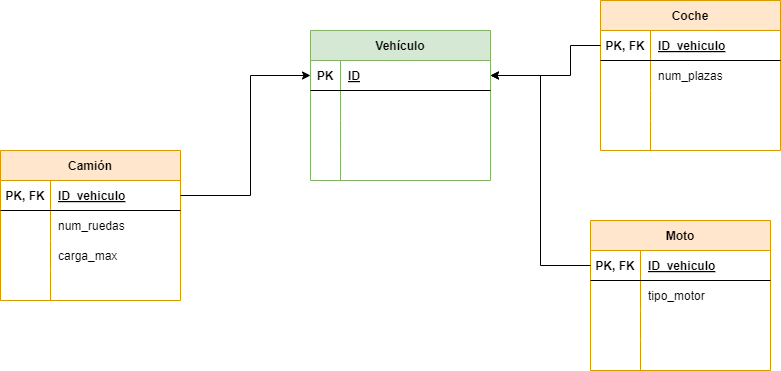

The diagram above was exported from draw.io. Its source (the exported page's mxGraphModel, read from the mxfile embedded in the PNG):
<mxGraphModel dx="1130" dy="710" grid="1" gridSize="10" guides="1" tooltips="1" connect="1" arrows="1" fold="1" page="1" pageScale="1" pageWidth="827" pageHeight="1169" math="0" shadow="0">
  <root>
    <mxCell id="0" />
    <mxCell id="1" parent="0" />
    <mxCell id="2" value="Vehículo" style="shape=table;startSize=30;container=1;collapsible=1;childLayout=tableLayout;fixedRows=1;rowLines=0;fontStyle=1;align=center;resizeLast=1;fillColor=#d5e8d4;strokeColor=#82b366;" vertex="1" parent="1">
      <mxGeometry x="320" y="30" width="180" height="150" as="geometry" />
    </mxCell>
    <mxCell id="3" value="" style="shape=tableRow;horizontal=0;startSize=0;swimlaneHead=0;swimlaneBody=0;fillColor=none;collapsible=0;dropTarget=0;points=[[0,0.5],[1,0.5]];portConstraint=eastwest;top=0;left=0;right=0;bottom=1;" vertex="1" parent="2">
      <mxGeometry y="30" width="180" height="30" as="geometry" />
    </mxCell>
    <mxCell id="4" value="PK" style="shape=partialRectangle;connectable=0;fillColor=none;top=0;left=0;bottom=0;right=0;fontStyle=1;overflow=hidden;" vertex="1" parent="3">
      <mxGeometry width="30" height="30" as="geometry">
        <mxRectangle width="30" height="30" as="alternateBounds" />
      </mxGeometry>
    </mxCell>
    <mxCell id="5" value="ID" style="shape=partialRectangle;connectable=0;fillColor=none;top=0;left=0;bottom=0;right=0;align=left;spacingLeft=6;fontStyle=5;overflow=hidden;" vertex="1" parent="3">
      <mxGeometry x="30" width="150" height="30" as="geometry">
        <mxRectangle width="150" height="30" as="alternateBounds" />
      </mxGeometry>
    </mxCell>
    <mxCell id="6" value="" style="shape=tableRow;horizontal=0;startSize=0;swimlaneHead=0;swimlaneBody=0;fillColor=none;collapsible=0;dropTarget=0;points=[[0,0.5],[1,0.5]];portConstraint=eastwest;top=0;left=0;right=0;bottom=0;" vertex="1" parent="2">
      <mxGeometry y="60" width="180" height="30" as="geometry" />
    </mxCell>
    <mxCell id="7" value="" style="shape=partialRectangle;connectable=0;fillColor=none;top=0;left=0;bottom=0;right=0;editable=1;overflow=hidden;" vertex="1" parent="6">
      <mxGeometry width="30" height="30" as="geometry">
        <mxRectangle width="30" height="30" as="alternateBounds" />
      </mxGeometry>
    </mxCell>
    <mxCell id="8" value="" style="shape=partialRectangle;connectable=0;fillColor=none;top=0;left=0;bottom=0;right=0;align=left;spacingLeft=6;overflow=hidden;" vertex="1" parent="6">
      <mxGeometry x="30" width="150" height="30" as="geometry">
        <mxRectangle width="150" height="30" as="alternateBounds" />
      </mxGeometry>
    </mxCell>
    <mxCell id="9" value="" style="shape=tableRow;horizontal=0;startSize=0;swimlaneHead=0;swimlaneBody=0;fillColor=none;collapsible=0;dropTarget=0;points=[[0,0.5],[1,0.5]];portConstraint=eastwest;top=0;left=0;right=0;bottom=0;" vertex="1" parent="2">
      <mxGeometry y="90" width="180" height="30" as="geometry" />
    </mxCell>
    <mxCell id="10" value="" style="shape=partialRectangle;connectable=0;fillColor=none;top=0;left=0;bottom=0;right=0;editable=1;overflow=hidden;" vertex="1" parent="9">
      <mxGeometry width="30" height="30" as="geometry">
        <mxRectangle width="30" height="30" as="alternateBounds" />
      </mxGeometry>
    </mxCell>
    <mxCell id="11" value="" style="shape=partialRectangle;connectable=0;fillColor=none;top=0;left=0;bottom=0;right=0;align=left;spacingLeft=6;overflow=hidden;" vertex="1" parent="9">
      <mxGeometry x="30" width="150" height="30" as="geometry">
        <mxRectangle width="150" height="30" as="alternateBounds" />
      </mxGeometry>
    </mxCell>
    <mxCell id="12" value="" style="shape=tableRow;horizontal=0;startSize=0;swimlaneHead=0;swimlaneBody=0;fillColor=none;collapsible=0;dropTarget=0;points=[[0,0.5],[1,0.5]];portConstraint=eastwest;top=0;left=0;right=0;bottom=0;" vertex="1" parent="2">
      <mxGeometry y="120" width="180" height="30" as="geometry" />
    </mxCell>
    <mxCell id="13" value="" style="shape=partialRectangle;connectable=0;fillColor=none;top=0;left=0;bottom=0;right=0;editable=1;overflow=hidden;" vertex="1" parent="12">
      <mxGeometry width="30" height="30" as="geometry">
        <mxRectangle width="30" height="30" as="alternateBounds" />
      </mxGeometry>
    </mxCell>
    <mxCell id="14" value="" style="shape=partialRectangle;connectable=0;fillColor=none;top=0;left=0;bottom=0;right=0;align=left;spacingLeft=6;overflow=hidden;" vertex="1" parent="12">
      <mxGeometry x="30" width="150" height="30" as="geometry">
        <mxRectangle width="150" height="30" as="alternateBounds" />
      </mxGeometry>
    </mxCell>
    <mxCell id="15" value="Moto" style="shape=table;startSize=30;container=1;collapsible=1;childLayout=tableLayout;fixedRows=1;rowLines=0;fontStyle=1;align=center;resizeLast=1;fillColor=#ffe6cc;strokeColor=#d79b00;" vertex="1" parent="1">
      <mxGeometry x="600" y="220" width="180" height="150" as="geometry" />
    </mxCell>
    <mxCell id="16" value="" style="shape=tableRow;horizontal=0;startSize=0;swimlaneHead=0;swimlaneBody=0;fillColor=none;collapsible=0;dropTarget=0;points=[[0,0.5],[1,0.5]];portConstraint=eastwest;top=0;left=0;right=0;bottom=1;" vertex="1" parent="15">
      <mxGeometry y="30" width="180" height="30" as="geometry" />
    </mxCell>
    <mxCell id="17" value="PK, FK" style="shape=partialRectangle;connectable=0;fillColor=none;top=0;left=0;bottom=0;right=0;fontStyle=1;overflow=hidden;" vertex="1" parent="16">
      <mxGeometry width="50" height="30" as="geometry">
        <mxRectangle width="50" height="30" as="alternateBounds" />
      </mxGeometry>
    </mxCell>
    <mxCell id="18" value="ID_vehiculo" style="shape=partialRectangle;connectable=0;fillColor=none;top=0;left=0;bottom=0;right=0;align=left;spacingLeft=6;fontStyle=5;overflow=hidden;" vertex="1" parent="16">
      <mxGeometry x="50" width="130" height="30" as="geometry">
        <mxRectangle width="130" height="30" as="alternateBounds" />
      </mxGeometry>
    </mxCell>
    <mxCell id="19" value="" style="shape=tableRow;horizontal=0;startSize=0;swimlaneHead=0;swimlaneBody=0;fillColor=none;collapsible=0;dropTarget=0;points=[[0,0.5],[1,0.5]];portConstraint=eastwest;top=0;left=0;right=0;bottom=0;" vertex="1" parent="15">
      <mxGeometry y="60" width="180" height="30" as="geometry" />
    </mxCell>
    <mxCell id="20" value="" style="shape=partialRectangle;connectable=0;fillColor=none;top=0;left=0;bottom=0;right=0;editable=1;overflow=hidden;" vertex="1" parent="19">
      <mxGeometry width="50" height="30" as="geometry">
        <mxRectangle width="50" height="30" as="alternateBounds" />
      </mxGeometry>
    </mxCell>
    <mxCell id="21" value="tipo_motor" style="shape=partialRectangle;connectable=0;fillColor=none;top=0;left=0;bottom=0;right=0;align=left;spacingLeft=6;overflow=hidden;" vertex="1" parent="19">
      <mxGeometry x="50" width="130" height="30" as="geometry">
        <mxRectangle width="130" height="30" as="alternateBounds" />
      </mxGeometry>
    </mxCell>
    <mxCell id="22" value="" style="shape=tableRow;horizontal=0;startSize=0;swimlaneHead=0;swimlaneBody=0;fillColor=none;collapsible=0;dropTarget=0;points=[[0,0.5],[1,0.5]];portConstraint=eastwest;top=0;left=0;right=0;bottom=0;" vertex="1" parent="15">
      <mxGeometry y="90" width="180" height="30" as="geometry" />
    </mxCell>
    <mxCell id="23" value="" style="shape=partialRectangle;connectable=0;fillColor=none;top=0;left=0;bottom=0;right=0;editable=1;overflow=hidden;" vertex="1" parent="22">
      <mxGeometry width="50" height="30" as="geometry">
        <mxRectangle width="50" height="30" as="alternateBounds" />
      </mxGeometry>
    </mxCell>
    <mxCell id="24" value="" style="shape=partialRectangle;connectable=0;fillColor=none;top=0;left=0;bottom=0;right=0;align=left;spacingLeft=6;overflow=hidden;" vertex="1" parent="22">
      <mxGeometry x="50" width="130" height="30" as="geometry">
        <mxRectangle width="130" height="30" as="alternateBounds" />
      </mxGeometry>
    </mxCell>
    <mxCell id="25" value="" style="shape=tableRow;horizontal=0;startSize=0;swimlaneHead=0;swimlaneBody=0;fillColor=none;collapsible=0;dropTarget=0;points=[[0,0.5],[1,0.5]];portConstraint=eastwest;top=0;left=0;right=0;bottom=0;" vertex="1" parent="15">
      <mxGeometry y="120" width="180" height="30" as="geometry" />
    </mxCell>
    <mxCell id="26" value="" style="shape=partialRectangle;connectable=0;fillColor=none;top=0;left=0;bottom=0;right=0;editable=1;overflow=hidden;" vertex="1" parent="25">
      <mxGeometry width="50" height="30" as="geometry">
        <mxRectangle width="50" height="30" as="alternateBounds" />
      </mxGeometry>
    </mxCell>
    <mxCell id="27" value="" style="shape=partialRectangle;connectable=0;fillColor=none;top=0;left=0;bottom=0;right=0;align=left;spacingLeft=6;overflow=hidden;" vertex="1" parent="25">
      <mxGeometry x="50" width="130" height="30" as="geometry">
        <mxRectangle width="130" height="30" as="alternateBounds" />
      </mxGeometry>
    </mxCell>
    <mxCell id="28" value="Coche" style="shape=table;startSize=30;container=1;collapsible=1;childLayout=tableLayout;fixedRows=1;rowLines=0;fontStyle=1;align=center;resizeLast=1;fillColor=#ffe6cc;strokeColor=#d79b00;" vertex="1" parent="1">
      <mxGeometry x="610" width="180" height="150" as="geometry" />
    </mxCell>
    <mxCell id="29" value="" style="shape=tableRow;horizontal=0;startSize=0;swimlaneHead=0;swimlaneBody=0;fillColor=none;collapsible=0;dropTarget=0;points=[[0,0.5],[1,0.5]];portConstraint=eastwest;top=0;left=0;right=0;bottom=1;" vertex="1" parent="28">
      <mxGeometry y="30" width="180" height="30" as="geometry" />
    </mxCell>
    <mxCell id="30" value="PK, FK" style="shape=partialRectangle;connectable=0;fillColor=none;top=0;left=0;bottom=0;right=0;fontStyle=1;overflow=hidden;" vertex="1" parent="29">
      <mxGeometry width="50" height="30" as="geometry">
        <mxRectangle width="50" height="30" as="alternateBounds" />
      </mxGeometry>
    </mxCell>
    <mxCell id="31" value="ID_vehiculo" style="shape=partialRectangle;connectable=0;fillColor=none;top=0;left=0;bottom=0;right=0;align=left;spacingLeft=6;fontStyle=5;overflow=hidden;" vertex="1" parent="29">
      <mxGeometry x="50" width="130" height="30" as="geometry">
        <mxRectangle width="130" height="30" as="alternateBounds" />
      </mxGeometry>
    </mxCell>
    <mxCell id="32" value="" style="shape=tableRow;horizontal=0;startSize=0;swimlaneHead=0;swimlaneBody=0;fillColor=none;collapsible=0;dropTarget=0;points=[[0,0.5],[1,0.5]];portConstraint=eastwest;top=0;left=0;right=0;bottom=0;" vertex="1" parent="28">
      <mxGeometry y="60" width="180" height="30" as="geometry" />
    </mxCell>
    <mxCell id="33" value="" style="shape=partialRectangle;connectable=0;fillColor=none;top=0;left=0;bottom=0;right=0;editable=1;overflow=hidden;" vertex="1" parent="32">
      <mxGeometry width="50" height="30" as="geometry">
        <mxRectangle width="50" height="30" as="alternateBounds" />
      </mxGeometry>
    </mxCell>
    <mxCell id="34" value="num_plazas" style="shape=partialRectangle;connectable=0;fillColor=none;top=0;left=0;bottom=0;right=0;align=left;spacingLeft=6;overflow=hidden;" vertex="1" parent="32">
      <mxGeometry x="50" width="130" height="30" as="geometry">
        <mxRectangle width="130" height="30" as="alternateBounds" />
      </mxGeometry>
    </mxCell>
    <mxCell id="35" value="" style="shape=tableRow;horizontal=0;startSize=0;swimlaneHead=0;swimlaneBody=0;fillColor=none;collapsible=0;dropTarget=0;points=[[0,0.5],[1,0.5]];portConstraint=eastwest;top=0;left=0;right=0;bottom=0;" vertex="1" parent="28">
      <mxGeometry y="90" width="180" height="30" as="geometry" />
    </mxCell>
    <mxCell id="36" value="" style="shape=partialRectangle;connectable=0;fillColor=none;top=0;left=0;bottom=0;right=0;editable=1;overflow=hidden;" vertex="1" parent="35">
      <mxGeometry width="50" height="30" as="geometry">
        <mxRectangle width="50" height="30" as="alternateBounds" />
      </mxGeometry>
    </mxCell>
    <mxCell id="37" value="" style="shape=partialRectangle;connectable=0;fillColor=none;top=0;left=0;bottom=0;right=0;align=left;spacingLeft=6;overflow=hidden;" vertex="1" parent="35">
      <mxGeometry x="50" width="130" height="30" as="geometry">
        <mxRectangle width="130" height="30" as="alternateBounds" />
      </mxGeometry>
    </mxCell>
    <mxCell id="38" value="" style="shape=tableRow;horizontal=0;startSize=0;swimlaneHead=0;swimlaneBody=0;fillColor=none;collapsible=0;dropTarget=0;points=[[0,0.5],[1,0.5]];portConstraint=eastwest;top=0;left=0;right=0;bottom=0;" vertex="1" parent="28">
      <mxGeometry y="120" width="180" height="30" as="geometry" />
    </mxCell>
    <mxCell id="39" value="" style="shape=partialRectangle;connectable=0;fillColor=none;top=0;left=0;bottom=0;right=0;editable=1;overflow=hidden;" vertex="1" parent="38">
      <mxGeometry width="50" height="30" as="geometry">
        <mxRectangle width="50" height="30" as="alternateBounds" />
      </mxGeometry>
    </mxCell>
    <mxCell id="40" value="" style="shape=partialRectangle;connectable=0;fillColor=none;top=0;left=0;bottom=0;right=0;align=left;spacingLeft=6;overflow=hidden;" vertex="1" parent="38">
      <mxGeometry x="50" width="130" height="30" as="geometry">
        <mxRectangle width="130" height="30" as="alternateBounds" />
      </mxGeometry>
    </mxCell>
    <mxCell id="41" value="Camión" style="shape=table;startSize=30;container=1;collapsible=1;childLayout=tableLayout;fixedRows=1;rowLines=0;fontStyle=1;align=center;resizeLast=1;fillColor=#ffe6cc;strokeColor=#d79b00;" vertex="1" parent="1">
      <mxGeometry x="10" y="150" width="180" height="150" as="geometry" />
    </mxCell>
    <mxCell id="42" value="" style="shape=tableRow;horizontal=0;startSize=0;swimlaneHead=0;swimlaneBody=0;fillColor=none;collapsible=0;dropTarget=0;points=[[0,0.5],[1,0.5]];portConstraint=eastwest;top=0;left=0;right=0;bottom=1;" vertex="1" parent="41">
      <mxGeometry y="30" width="180" height="30" as="geometry" />
    </mxCell>
    <mxCell id="43" value="PK, FK" style="shape=partialRectangle;connectable=0;fillColor=none;top=0;left=0;bottom=0;right=0;fontStyle=1;overflow=hidden;" vertex="1" parent="42">
      <mxGeometry width="50" height="30" as="geometry">
        <mxRectangle width="50" height="30" as="alternateBounds" />
      </mxGeometry>
    </mxCell>
    <mxCell id="44" value="ID_vehiculo" style="shape=partialRectangle;connectable=0;fillColor=none;top=0;left=0;bottom=0;right=0;align=left;spacingLeft=6;fontStyle=5;overflow=hidden;" vertex="1" parent="42">
      <mxGeometry x="50" width="130" height="30" as="geometry">
        <mxRectangle width="130" height="30" as="alternateBounds" />
      </mxGeometry>
    </mxCell>
    <mxCell id="45" value="" style="shape=tableRow;horizontal=0;startSize=0;swimlaneHead=0;swimlaneBody=0;fillColor=none;collapsible=0;dropTarget=0;points=[[0,0.5],[1,0.5]];portConstraint=eastwest;top=0;left=0;right=0;bottom=0;" vertex="1" parent="41">
      <mxGeometry y="60" width="180" height="30" as="geometry" />
    </mxCell>
    <mxCell id="46" value="" style="shape=partialRectangle;connectable=0;fillColor=none;top=0;left=0;bottom=0;right=0;editable=1;overflow=hidden;" vertex="1" parent="45">
      <mxGeometry width="50" height="30" as="geometry">
        <mxRectangle width="50" height="30" as="alternateBounds" />
      </mxGeometry>
    </mxCell>
    <mxCell id="47" value="num_ruedas" style="shape=partialRectangle;connectable=0;fillColor=none;top=0;left=0;bottom=0;right=0;align=left;spacingLeft=6;overflow=hidden;" vertex="1" parent="45">
      <mxGeometry x="50" width="130" height="30" as="geometry">
        <mxRectangle width="130" height="30" as="alternateBounds" />
      </mxGeometry>
    </mxCell>
    <mxCell id="48" value="" style="shape=tableRow;horizontal=0;startSize=0;swimlaneHead=0;swimlaneBody=0;fillColor=none;collapsible=0;dropTarget=0;points=[[0,0.5],[1,0.5]];portConstraint=eastwest;top=0;left=0;right=0;bottom=0;" vertex="1" parent="41">
      <mxGeometry y="90" width="180" height="30" as="geometry" />
    </mxCell>
    <mxCell id="49" value="" style="shape=partialRectangle;connectable=0;fillColor=none;top=0;left=0;bottom=0;right=0;editable=1;overflow=hidden;" vertex="1" parent="48">
      <mxGeometry width="50" height="30" as="geometry">
        <mxRectangle width="50" height="30" as="alternateBounds" />
      </mxGeometry>
    </mxCell>
    <mxCell id="50" value="carga_max" style="shape=partialRectangle;connectable=0;fillColor=none;top=0;left=0;bottom=0;right=0;align=left;spacingLeft=6;overflow=hidden;" vertex="1" parent="48">
      <mxGeometry x="50" width="130" height="30" as="geometry">
        <mxRectangle width="130" height="30" as="alternateBounds" />
      </mxGeometry>
    </mxCell>
    <mxCell id="51" value="" style="shape=tableRow;horizontal=0;startSize=0;swimlaneHead=0;swimlaneBody=0;fillColor=none;collapsible=0;dropTarget=0;points=[[0,0.5],[1,0.5]];portConstraint=eastwest;top=0;left=0;right=0;bottom=0;" vertex="1" parent="41">
      <mxGeometry y="120" width="180" height="30" as="geometry" />
    </mxCell>
    <mxCell id="52" value="" style="shape=partialRectangle;connectable=0;fillColor=none;top=0;left=0;bottom=0;right=0;editable=1;overflow=hidden;" vertex="1" parent="51">
      <mxGeometry width="50" height="30" as="geometry">
        <mxRectangle width="50" height="30" as="alternateBounds" />
      </mxGeometry>
    </mxCell>
    <mxCell id="53" value="" style="shape=partialRectangle;connectable=0;fillColor=none;top=0;left=0;bottom=0;right=0;align=left;spacingLeft=6;overflow=hidden;" vertex="1" parent="51">
      <mxGeometry x="50" width="130" height="30" as="geometry">
        <mxRectangle width="130" height="30" as="alternateBounds" />
      </mxGeometry>
    </mxCell>
    <mxCell id="55" style="edgeStyle=none;html=1;exitX=0;exitY=0.5;exitDx=0;exitDy=0;entryX=1;entryY=0.5;entryDx=0;entryDy=0;endArrow=classic;endFill=1;rounded=0;" edge="1" parent="1" source="29" target="3">
      <mxGeometry relative="1" as="geometry">
        <Array as="points">
          <mxPoint x="580" y="45" />
          <mxPoint x="580" y="75" />
        </Array>
      </mxGeometry>
    </mxCell>
    <mxCell id="57" style="edgeStyle=none;html=1;exitX=1;exitY=0.5;exitDx=0;exitDy=0;entryX=0;entryY=0.5;entryDx=0;entryDy=0;endArrow=classic;endFill=1;rounded=0;" edge="1" parent="1" source="42" target="3">
      <mxGeometry relative="1" as="geometry">
        <Array as="points">
          <mxPoint x="260" y="195" />
          <mxPoint x="260" y="75" />
        </Array>
      </mxGeometry>
    </mxCell>
    <mxCell id="59" style="edgeStyle=none;html=1;exitX=0;exitY=0.5;exitDx=0;exitDy=0;entryX=1;entryY=0.5;entryDx=0;entryDy=0;endArrow=classic;endFill=1;rounded=0;" edge="1" parent="1" source="16" target="3">
      <mxGeometry relative="1" as="geometry">
        <Array as="points">
          <mxPoint x="550" y="265" />
          <mxPoint x="550" y="75" />
        </Array>
      </mxGeometry>
    </mxCell>
  </root>
</mxGraphModel>